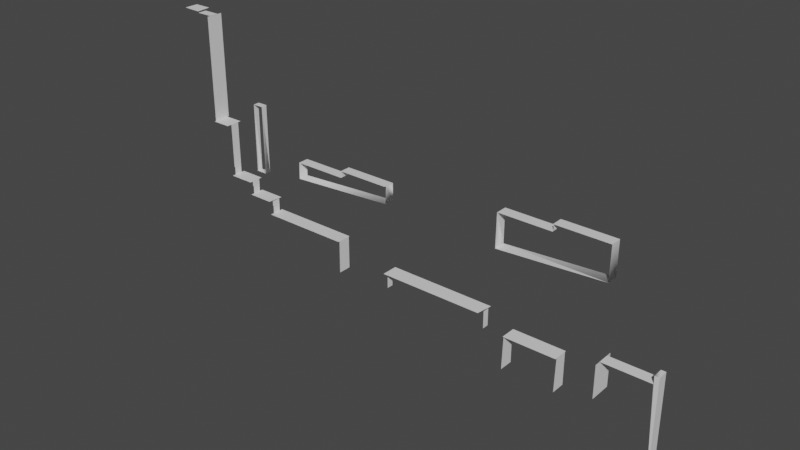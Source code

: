 # Source: CaughtPlanetClimbCOL.blend  (saved by Blender 2.83.18; exported with 4.5.12 LTS)
import bpy
from mathutils import Matrix  # noqa: F401  (used for matrix-valued properties, if any)

bpy.ops.wm.read_factory_settings(use_empty=True)
scene = bpy.context.scene
scene.name = 'Scene'

# ---- collections
col_collection = bpy.data.collections.new('Collection'); scene.collection.children.link(col_collection)

# ---- materials (node trees are filled in below, after node groups)
mat_material_012 = bpy.data.materials.new('Material.012')
mat_material_012.use_transparent_shadow = False
mat_material_001 = bpy.data.materials.new('Material.001')
mat_material_001.use_transparent_shadow = False
mat_material_002 = bpy.data.materials.new('Material.002')
mat_material_002.use_transparent_shadow = False
mat_material_003 = bpy.data.materials.new('Material.003')
mat_material_003.use_transparent_shadow = False

# ---- material node trees
mat_material_012.use_nodes = True; mat_material_012.node_tree.nodes.clear()
_N = mat_material_012.node_tree.nodes; _L = mat_material_012.node_tree.links
n0 = _N.new('ShaderNodeBsdfPrincipled'); n0.name = 'Principled BSDF'; n0.location = (10, 300)
n0.distribution = 'GGX'
n0.subsurface_method = 'BURLEY'
n0.inputs[3].default_value = 1.45
n0.inputs[27].default_value = (0.0, 0.0, 0.0, 1.0)
n0.inputs[28].default_value = 1.0
n1 = _N.new('ShaderNodeOutputMaterial'); n1.name = 'Material Output'; n1.location = (300, 300)
_L.new(n0.outputs[0], n1.inputs[0])
n1.is_active_output = True
mat_material_001.use_nodes = True; mat_material_001.node_tree.nodes.clear()
_N = mat_material_001.node_tree.nodes; _L = mat_material_001.node_tree.links
n0 = _N.new('ShaderNodeBsdfPrincipled'); n0.name = 'Principled BSDF'; n0.location = (10, 300)
n0.distribution = 'GGX'
n0.subsurface_method = 'BURLEY'
n0.inputs[3].default_value = 1.45
n0.inputs[27].default_value = (0.0, 0.0, 0.0, 1.0)
n0.inputs[28].default_value = 1.0
n1 = _N.new('ShaderNodeOutputMaterial'); n1.name = 'Material Output'; n1.location = (300, 300)
_L.new(n0.outputs[0], n1.inputs[0])
n1.is_active_output = True
mat_material_002.use_nodes = True; mat_material_002.node_tree.nodes.clear()
_N = mat_material_002.node_tree.nodes; _L = mat_material_002.node_tree.links
n0 = _N.new('ShaderNodeBsdfPrincipled'); n0.name = 'Principled BSDF'; n0.location = (10, 300)
n0.distribution = 'GGX'
n0.subsurface_method = 'BURLEY'
n0.inputs[3].default_value = 1.45
n0.inputs[27].default_value = (0.0, 0.0, 0.0, 1.0)
n0.inputs[28].default_value = 1.0
n1 = _N.new('ShaderNodeOutputMaterial'); n1.name = 'Material Output'; n1.location = (300, 300)
_L.new(n0.outputs[0], n1.inputs[0])
n1.is_active_output = True
mat_material_003.use_nodes = True; mat_material_003.node_tree.nodes.clear()
_N = mat_material_003.node_tree.nodes; _L = mat_material_003.node_tree.links
n0 = _N.new('ShaderNodeBsdfPrincipled'); n0.name = 'Principled BSDF'; n0.location = (10, 300)
n0.distribution = 'GGX'
n0.subsurface_method = 'BURLEY'
n0.inputs[3].default_value = 1.45
n0.inputs[27].default_value = (0.0, 0.0, 0.0, 1.0)
n0.inputs[28].default_value = 1.0
n1 = _N.new('ShaderNodeOutputMaterial'); n1.name = 'Material Output'; n1.location = (300, 300)
_L.new(n0.outputs[0], n1.inputs[0])
n1.is_active_output = True

# ---- world
world_world = bpy.data.worlds.new('World'); scene.world = world_world
world_world.use_nodes = True; world_world.node_tree.nodes.clear()
_N = world_world.node_tree.nodes; _L = world_world.node_tree.links
n0 = _N.new('ShaderNodeOutputWorld'); n0.name = 'World Output'; n0.location = (300, 300)
n1 = _N.new('ShaderNodeBackground'); n1.name = 'Background'; n1.location = (10, 300)
n1.inputs[0].default_value = (0.05088, 0.05088, 0.05088, 1.0)
_L.new(n1.outputs[0], n0.inputs[0])
n0.is_active_output = True
world_world.color = (0.05088, 0.05088, 0.05088)
world_world.use_sun_shadow = False
world_world.sun_shadow_jitter_overblur = 0.0

# ---- meshes
me_mesh_002 = bpy.data.meshes.new('Mesh.002')
me_mesh_002.from_pydata([(808.1, 799.3, 1382.0), (808.1, 799.3, 1619.0), (1608.0, 799.3, 1619.0), (1608.0, 799.3, 1619.0), (1608.0, 799.3, 1382.0), (2197.0, 999.3, 1586.0), (2918.0, 999.3, 1586.0), (2197.0, 999.3, 1410.0), (2918.0, 999.3, 1410.0), (2197.0, 999.3, 1410.0), (2918.0, 999.3, 1586.0), (-1192.0, 999.1, 1377.0), (-1192.0, 999.1, 1623.0), (408.1, 999.1, 1623.0), (408.1, 999.1, 1623.0), (442.3, 999.1, 1377.0), (-2042.0, 1199.0, 1377.0), (-3400.0, 1199.0, 1607.0), (-2042.0, 1199.0, 1607.0), (-3400.0, 1199.0, 1377.0), (-3400.0, 1199.0, 1607.0), (-3809.0, 1399.0, 1601.0), (-3424.0, 1399.0, 1601.0), (-3809.0, 1399.0, 1377.0), (-3400.0, 1399.0, 1377.0), (-3809.0, 1399.0, 1377.0), (-3424.0, 1399.0, 1601.0), (-3806.0, 1599.0, 1604.0), (-4192.0, 1599.0, 1377.0), (-4192.0, 1599.0, 1604.0), (-3809.0, 1599.0, 1377.0), (-4192.0, 1599.0, 1377.0), (-4475.0, 2408.0, 1631.0), (-1192.0, 2299.0, 1412.0), (-4475.0, 2408.0, 1377.0), (-4192.0, 2408.0, 1377.0), (-2792.0, 2199.0, 1412.0), (-1992.0, 2299.0, 1412.0), (-1992.0, 2199.0, 1412.0), (-1992.0, 2299.0, 1575.0), (-2769.0, 2199.0, 1575.0), (-4192.0, 2408.0, 1631.0), (-4475.0, 2408.0, 1377.0), (-4192.0, 2408.0, 1631.0), (-1208.0, 2299.0, 1575.0), (-1992.0, 2299.0, 1412.0), (-1208.0, 2299.0, 1575.0), (-1992.0, 2199.0, 1575.0), (-2769.0, 2199.0, 1575.0), (-1992.0, 2199.0, 1412.0), (-3539.0, 2838.0, 1534.0), (-3701.0, 2838.0, 1534.0), (-3539.0, 2838.0, 1438.0), (-3701.0, 2838.0, 1438.0), (-3539.0, 2838.0, 1438.0), (-3701.0, 2838.0, 1534.0), (-4475.0, 3999.0, 1419.0), (-4723.0, 4021.0, 1565.0), (-4475.0, 3999.0, 1559.0), (-4726.0, 3999.0, 1419.0), (-4723.0, 3999.0, 1559.0), (-4723.0, 3999.0, 1559.0), (-4726.0, 4029.0, 1352.0), (-4992.0, 4029.0, 1352.0), (-4992.0, 4029.0, 1565.0), (608.1, 2499.0, 1401.0), (1408.0, 2599.0, 1572.0), (1408.0, 2599.0, 1401.0), (609.5, 2499.0, 1572.0), (1408.0, 2499.0, 1572.0), (1408.0, 2499.0, 1572.0), (1408.0, 2499.0, 1401.0), (2207.0, 2599.0, 1572.0), (2207.0, 2599.0, 1572.0), (2208.0, 2599.0, 1401.0), (1408.0, 2599.0, 1401.0)], [], [(0, 1, 2), (0, 3, 4), (5, 6, 7), (8, 9, 10), (11, 12, 13), (11, 14, 15), (16, 17, 18), (16, 19, 20), (21, 22, 23), (24, 25, 26), (27, 28, 29), (27, 30, 31), (34, 32, 41), (35, 42, 43), (37, 39, 44), (33, 45, 46), (40, 47, 38), (36, 48, 49), (52, 53, 51), (50, 54, 55), (56, 59, 60), (56, 61, 58), (57, 62, 63), (57, 63, 64), (65, 68, 69), (65, 70, 71), (66, 72, 67), (73, 74, 75)])
me_mesh_002.polygons.foreach_set('use_smooth', [1, 1, 1, 1, 1, 0, 1, 1, 1, 1, 1, 1, 1, 1, 1, 1, 1, 1, 1, 1, 1, 1, 1, 1, 1, 1, 1, 1])
me_mesh_002.materials.append(mat_material_012)
me_mesh_002.materials.append(mat_material_001)
me_mesh_002.materials.append(mat_material_002)
me_mesh_002.materials.append(mat_material_003)
me_mesh_002.use_remesh_fix_poles = True
me_mesh_002.use_remesh_preserve_attributes = False
me_mesh_002.use_mirror_vertex_groups = False
me_mesh_002.update()
me_mesh_002.normals_split_custom_set([tuple(v) for v in zip(*[iter([0.0, 1.0, 1.98e-06, 0.0, 1.0, 1.98e-06, 0.0, 1.0, 1.98e-06, 0.0, 1.0, 1.32e-06, 0.0, 1.0, 1.32e-06, 0.0, 1.0, 1.32e-06, 0.0, 1.0, 3.94e-06, 0.0, 1.0, 3.94e-06, 0.0, 1.0, 3.94e-06, 0.0, 1.0, 2.955e-06, 0.0, 1.0, 2.955e-06, 0.0, 1.0, 2.955e-06, 0.0, 1.0, 1.27e-06, 0.0, 1.0, 1.27e-06, 0.0, 1.0, 1.27e-06, 0.0, 1.0, 1.846e-06, 0.0, 1.0, 1.846e-06, 0.0, 1.0, 1.846e-06, 0.0, 1.0, 7.999e-07, 0.0, 1.0, 7.999e-07, 0.0, 1.0, 7.999e-07, 0.0, 1.0, 1.6e-06, 0.0, 1.0, 1.6e-06, 0.0, 1.0, 1.6e-06, 0.0, 1.0, 1.45e-06, 0.0, 1.0, 1.45e-06, 0.0, 1.0, 1.45e-06, 0.0, 1.0, 1.366e-06, 0.0, 1.0, 1.366e-06, 0.0, 1.0, 1.366e-06, 0.0, 1.0, 1.428e-06, 0.0, 1.0, 1.428e-06, 0.0, 1.0, 1.428e-06, 0.0, 1.0, 0.0, 0.0, 1.0, 0.0, 0.0, 1.0, 0.0, 0.0, 1.0, 1.739e-06, 0.0, 1.0, 1.739e-06, 0.0, 1.0, 1.739e-06, 0.0, 1.0, 1.739e-06, 0.0, 1.0, 1.739e-06, 0.0, 1.0, 1.739e-06, 0.0, 1.0, 0.0, 0.0, 1.0, 0.0, 0.0, 1.0, 0.0, 0.0, 1.0, 0.0, 0.0, 1.0, 0.0, 0.0, 1.0, 0.0, 0.0, 1.0, 0.0, 0.0, 1.0, 0.0, 0.0, 1.0, 0.0, 0.0, 1.0, 1.907e-06, 0.0, 1.0, 1.907e-06, 0.0, 1.0, 1.907e-06, 0.0, 1.0, 0.0, 0.0, 1.0, 0.0, 0.0, 1.0, 0.0, 0.0, 1.0, 0.0, 0.0, 1.0, 0.0, 0.0, 1.0, 0.0, 0.0, 1.0, -2.22e-07, 0.0, 1.0, -2.22e-07, 0.0, 1.0, -2.22e-07, 0.0, 1.0, 0.0, 0.0, 1.0, 0.0, 0.0, 1.0, 0.0, 0.01279, 0.9997, 0.02118, -2.402e-07, 0.9993, 0.03724, 0.01695, 0.9997, 0.01594, 0.01279, 0.9997, 0.02118, 0.01695, 0.9997, 0.01594, 0.02962, 0.9996, 0.0, 0.0, 1.0, 0.0, 0.0, 1.0, 0.0, 0.0, 1.0, 0.0, 0.0, 1.0, 0.0, 0.0, 1.0, 0.0, 0.0, 1.0, 0.0, 0.0, 1.0, 0.0, 0.0, 1.0, 0.0, 0.0, 1.0, 0.0, 0.0, 1.0, 0.0, 0.0, 1.0, 0.0, 0.0, 1.0, 0.0])] * 3)])
me_walls_fence_ceil = bpy.data.meshes.new('Walls+Fence+Ceil')
me_walls_fence_ceil.from_pydata([(1608.0, 799.3, 1595.0), (808.1, 799.3, 1401.0), (1608.0, 799.3, 1401.0), (808.1, 299.3, 1401.0), (1608.0, 299.3, 1618.0), (1608.0, 299.3, 1401.0), (1608.0, 299.3, 1401.0), (808.1, 299.3, 1618.0), (808.1, 299.3, 1618.0), (808.1, 799.3, 1595.0), (2197.0, 999.3, 1674.0), (2197.0, 499.3, 1330.0), (2197.0, 999.3, 1330.0), (2197.0, 499.3, 1674.0), (2197.0, 999.3, 1330.0), (2197.0, 499.3, 1674.0), (2918.0, 999.3, 1427.0), (2991.0, -479.4, 1427.0), (2918.0, 988.4, 1585.0), (2988.0, -491.6, 1585.0), (2918.0, 1118.0, 1427.0), (2918.0, 999.3, 1427.0), (2918.0, 988.4, 1585.0), (2991.0, -479.4, 1427.0), (2991.0, -479.4, 1427.0), (2988.0, 1118.0, 1427.0), (2988.0, -491.6, 1585.0), (2988.0, -491.6, 1585.0), (2988.0, -491.6, 1585.0), (2918.0, 1118.0, 1585.0), (2988.0, 1118.0, 1585.0), (2918.0, 1118.0, 1585.0), (2988.0, 1118.0, 1585.0), (2988.0, 1118.0, 1585.0), (2988.0, 1118.0, 1427.0), (442.3, 737.7, 1437.0), (442.3, 737.7, 1539.0), (442.3, 999.1, 1437.0), (442.3, 999.1, 1539.0), (442.3, 999.1, 1539.0), (442.3, 737.7, 1437.0), (-1192.0, 737.7, 1437.0), (-1192.0, 737.7, 1539.0), (-1192.0, 999.1, 1437.0), (-1192.0, 999.1, 1539.0), (-1192.0, 999.1, 1539.0), (-1192.0, 737.7, 1437.0), (-2042.0, 1199.0, 1393.0), (-2042.0, 699.3, 1591.0), (-2042.0, 1199.0, 1572.0), (-2042.0, 1199.0, 1587.0), (-2042.0, 699.3, 1393.0), (-2042.0, 1199.0, 1572.0), (-2042.0, 1199.0, 1572.0), (-2042.0, 699.3, 1393.0), (-3809.0, 1399.0, 1542.0), (-3400.0, 1399.0, 1426.0), (-4192.0, 1599.0, 1426.0), (-3809.0, 1399.0, 1426.0), (-3400.0, 1399.0, 1555.0), (-3809.0, 1599.0, 1555.0), (-3809.0, 1522.0, 1555.0), (-3809.0, 1599.0, 1426.0), (-3809.0, 1522.0, 1542.0), (-3400.0, 1322.0, 1545.0), (-3400.0, 1199.0, 1545.0), (-3400.0, 1199.0, 1426.0), (-4192.0, 2408.0, 1426.0), (-4192.0, 1722.0, 1544.0), (-4192.0, 1599.0, 1544.0), (-4192.0, 2408.0, 1558.0), (-3809.0, 1599.0, 1426.0), (-3400.0, 1322.0, 1555.0), (-3400.0, 1199.0, 1426.0), (-3400.0, 1399.0, 1555.0), (-3400.0, 1199.0, 1426.0), (-4192.0, 1722.0, 1555.0), (-4192.0, 1722.0, 1544.0), (-4192.0, 2408.0, 1558.0), (-4192.0, 1599.0, 1544.0), (-3809.0, 1599.0, 1426.0), (-4475.0, 2408.0, 1351.0), (-4475.0, 2408.0, 1604.0), (-4475.0, 2408.0, 1542.0), (-4475.0, 3997.0, 1604.0), (-4475.0, 3997.0, 1351.0), (-4475.0, 3997.0, 1351.0), (-3539.0, 2838.0, 1535.0), (-3701.0, 2838.0, 1535.0), (-3539.0, 1799.0, 1535.0), (-3539.0, 2838.0, 1447.0), (-3701.0, 2838.0, 1447.0), (-3701.0, 1799.0, 1447.0), (-3701.0, 1799.0, 1447.0), (-3701.0, 1799.0, 1535.0), (-3539.0, 1799.0, 1447.0), (-3539.0, 1799.0, 1447.0), (-1192.0, 2299.0, 1420.0), (-2792.0, 2199.0, 1420.0), (-1992.0, 2299.0, 1420.0), (-1992.0, 2199.0, 1420.0), (-1992.0, 2199.0, 1554.0), (-1992.0, 2199.0, 1554.0), (-1992.0, 2299.0, 1554.0), (-1192.0, 2049.0, 1420.0), (-1184.0, 2299.0, 1571.0), (-1192.0, 2049.0, 1576.0), (-1184.0, 2299.0, 1571.0), (-2792.0, 1949.0, 1576.0), (-2792.0, 1949.0, 1420.0), (-2792.0, 2199.0, 1571.0), (-1208.0, 2299.0, 1554.0), (-1184.0, 2299.0, 1571.0), (608.1, 2499.0, 1403.0), (608.1, 1999.0, 1403.0), (2208.0, 2099.0, 1403.0), (2208.0, 2599.0, 1403.0), (608.1, 1999.0, 1582.0), (2208.0, 2599.0, 1575.0), (2208.0, 2099.0, 1582.0), (2208.0, 2599.0, 1575.0), (1408.0, 2599.0, 1555.0), (1408.0, 2599.0, 1403.0), (1408.0, 2499.0, 1403.0), (1408.0, 2499.0, 1403.0), (1408.0, 2499.0, 1555.0), (608.1, 2499.0, 1575.0), (608.1, 2499.0, 1575.0), (608.1, 1999.0, 1403.0)], [(18, 19), (16, 22), (27, 17)], [(0, 4, 5), (0, 6, 2), (1, 3, 7), (1, 8, 9), (11, 13, 12), (10, 14, 15), (28, 25, 32), (20, 21, 18), (17, 25, 26), (18, 28, 29), (30, 31, 19), (20, 18, 29), (20, 29, 32), (20, 33, 34), (35, 38, 36), (37, 39, 40), (41, 44, 42), (43, 45, 46), (48, 49, 50), (48, 51, 52), (47, 53, 54), (55, 62, 63), (64, 65, 66), (67, 68, 69), (63, 60, 61), (63, 71, 60), (59, 72, 64), (59, 64, 73), (56, 74, 75), (70, 76, 77), (67, 78, 68), (67, 79, 57), (55, 58, 80), (82, 84, 85), (82, 86, 81), (88, 91, 92), (88, 93, 94), (87, 89, 95), (87, 96, 90), (99, 100, 101), (99, 102, 103), (104, 105, 106), (97, 107, 104), (98, 109, 108), (98, 108, 110), (97, 111, 112), (115, 118, 119), (115, 116, 120), (121, 122, 123), (121, 124, 125), (113, 114, 126), (117, 127, 128), (114, 119, 117), (119, 128, 115), (109, 106, 108), (106, 109, 104), (92, 89, 94), (93, 95, 89)])
me_walls_fence_ceil.polygons.foreach_set('use_smooth', [1, 1, 1, 1, 1, 1, 0, 1, 1, 1, 1, 1, 1, 1, 1, 1, 1, 1, 1, 1, 1, 1, 1, 1, 1, 1, 1, 1, 1, 1, 1, 1, 1, 1, 1, 1, 1, 1, 1, 1, 1, 1, 1, 1, 1, 1, 1, 1, 1, 1, 1, 1, 0, 1, 1, 1, 0, 1])
me_walls_fence_ceil.polygons.foreach_set('material_index', [0, 0, 0, 0, 0, 0, 0, 1, 1, 1, 1, 1, 1, 1, 0, 0, 0, 0, 0, 0, 0, 0, 0, 0, 0, 0, 0, 0, 0, 0, 0, 0, 0, 0, 0, 0, 0, 0, 0, 0, 0, 0, 0, 0, 0, 0, 0, 0, 0, 0, 0, 0, 0, 0, 0, 0, 0, 0])
me_walls_fence_ceil.materials.append(mat_material_012)
me_walls_fence_ceil.materials.append(mat_material_001)
me_walls_fence_ceil.materials.append(mat_material_002)
me_walls_fence_ceil.materials.append(mat_material_003)
me_walls_fence_ceil.use_remesh_fix_poles = True
me_walls_fence_ceil.use_remesh_preserve_attributes = False
me_walls_fence_ceil.use_mirror_vertex_groups = False
me_walls_fence_ceil.update()
me_walls_fence_ceil.normals_split_custom_set([tuple(v) for v in zip(*[iter([1.0, 0.0, 0.0, 1.0, 0.0, 0.0, 1.0, 0.0, 0.0, 1.0, 0.0, 0.0, 1.0, 0.0, 0.0, 1.0, 0.0, 0.0, -1.0, 0.0, 0.0, -1.0, 0.0, 0.0, -1.0, 0.0, 0.0, -1.0, 4.018e-08, 0.0, -1.0, 4.018e-08, 0.0, -1.0, 4.018e-08, 0.0, -1.0, 0.0, 0.0, -1.0, 0.0, 0.0, -1.0, 0.0, 0.0, -1.0, 0.0, 0.0, -1.0, 0.0, 0.0, -1.0, 0.0, 0.0, 1.0, 0.0, 6.193e-06, 1.0, 0.0, 6.193e-06, 1.0, 0.0, 6.193e-06, -0.9657, 0.2597, 0.0, -1.0, 0.0, 0.0, -0.4367, 0.0, 0.8996, 0.9999, 0.001407, 0.01436, 0.9999, 0.001407, 0.01436, 0.9999, 0.001407, 0.01436, -0.4367, 0.0, 0.8996, -5.433e-05, 0.0, 1.0, -0.707, 0.707, 0.0198, 0.0, 1.517e-07, 1.0, 0.0, 1.517e-07, 1.0, 0.0, 1.517e-07, 1.0, -0.9657, 0.2597, 0.0, -0.4367, 0.0, 0.8996, -0.707, 0.707, 0.0198, -0.9657, 0.2597, 0.0, -0.707, 0.707, 0.0198, 0.0, 1.0, 0.0, 0.0, 1.0, 0.0, 0.0, 1.0, 0.0, 0.0, 1.0, 0.0, 1.0, 0.0, 0.0, 1.0, 0.0, 0.0, 1.0, 0.0, 0.0, 1.0, 0.0, 0.0, 1.0, 0.0, 0.0, 1.0, 0.0, 0.0, 1.0, 0.0, 0.0, 1.0, 0.0, 0.0, 1.0, 0.0, 0.0, 1.0, 0.0, 0.0, 1.0, 0.0, 0.0, 1.0, 0.0, 0.0, 1.0, -5.318e-07, 0.0, 1.0, -5.318e-07, 0.0, 1.0, -5.318e-07, 0.0, 1.0, 0.0, 0.0, 1.0, 0.0, 0.0, 1.0, 0.0, 0.0, 1.0, 0.0, 0.0, 1.0, 0.0, 0.0, 1.0, 0.0, 0.0, 1.0, 0.0, 0.0, 1.0, 0.0, 0.0, 1.0, 0.0, 0.0, 1.0, 0.0, 0.0, 1.0, 0.0, 0.0, 1.0, 0.0, 0.0, 1.0, 7.607e-07, 0.0, 1.0, 4.681e-08, 0.0, 1.0, 0.0, 0.0, 1.0, 0.0, 0.0, 1.0, 0.0, 0.0, 1.0, 0.0, 0.0, 1.0, 0.0, 0.0, 1.0, 0.0, 0.0, 1.0, 0.0, 0.0, 1.0, 0.0, 0.0, 1.0, 0.0, 0.0, 1.0, 0.0, 0.0, 1.0, 0.0, 0.0, 1.0, 0.0, 0.0, 1.0, 0.0, 0.0, 1.0, 0.0, 0.0, 1.0, 0.0, 0.0, 1.0, 0.0, 0.0, 1.0, 0.0, 0.0, 1.0, 0.0, 0.0, 1.0, 0.0, 0.0, 1.0, 7.607e-07, 0.0, 1.0, 7.745e-07, 0.0, 1.0, 4.681e-08, 0.0, 1.0, 0.0, 0.0, 1.0, 0.0, 0.0, 1.0, 0.0, 0.0, 1.0, 0.0, 0.0, 1.0, 0.0, 0.0, 1.0, 0.0, 0.0, -1.0, 0.0, 0.0, -1.0, 0.0, 0.0, -1.0, 0.0, 0.0, -1.0, 0.0, 0.0, -1.0, 0.0, 0.0, -1.0, 0.0, 0.0, -1.0, -3.112e-07, 0.0, -1.0, -3.112e-07, 0.0, -1.0, -3.112e-07, 0.0, -1.0, -6.818e-07, 0.0, -1.0, -6.818e-07, 0.0, -1.0, -6.818e-07, 0.0, 1.0, 0.0, 0.0, 0.8259, -0.5638, 0.0, 0.6873, -0.7264, 0.0, 1.0, -1.206e-07, 0.0, 1.0, -1.206e-07, 0.0, 1.0, -1.206e-07, 0.0, -1.0, 0.0, 0.0, -1.0, 0.0, 0.0, -1.0, 0.0, 0.0, -1.0, -1.018e-06, 0.0, -1.0, -1.018e-06, 0.0, -1.0, -1.018e-06, 0.0, 0.5752, -0.818, 0.0, 0.9995, -0.03039, 0.0, 0.7141, -0.7, -8.406e-08, 0.9987, 0.0, -0.05017, 0.9987, 0.0, -0.05017, 0.9987, 0.0, -0.05017, -1.0, -6.661e-08, 0.0, -0.6849, -0.7286, -1.369e-06, -0.6795, -0.7336, -1.469e-06, -1.0, -6.661e-08, 0.0, -0.6795, -0.7336, -1.469e-06, -1.0, -1.033e-07, 0.0, 0.0, 1.0, -2.3e-06, 0.0, 1.0, -2.3e-06, 0.0, 1.0, -2.3e-06, 0.6492, -0.7606, 0.0, 1.0, 2.617e-07, 0.0, 0.749, -0.6626, 0.0, 1.0, 0.0, 0.0, 1.0, 0.0, 0.0, 1.0, 0.0, 0.0, -1.0, 0.0, 0.0, -1.0, 0.0, 0.0, -1.0, 0.0, 0.0, -1.0, 0.0, 0.0, -1.0, 0.0, 0.0, -1.0, 0.0, 0.0, -1.0, 0.0, 0.0, -1.0, 0.0, 0.0, -1.0, 0.0, 0.0, -1.0, 0.0, 0.0, -1.0, 0.0, 0.0, -1.0, 0.0, 0.0, 0.06238, -0.9981, 8.706e-06, 0.06238, -0.9981, 8.706e-06, 0.06238, -0.9981, 8.706e-06, 0.749, -0.6626, 0.0, 0.06238, -0.9981, 0.0, 0.6492, -0.7606, 0.0, -0.6849, -0.7286, -1.369e-06, 0.7141, -0.7, -8.406e-08, -0.6795, -0.7336, -1.469e-06, 0.7141, -0.7, -8.406e-08, -0.6849, -0.7286, -1.369e-06, 0.5752, -0.818, 0.0, 0.0, -1.0, -6.553e-05, 0.0, -1.0, -6.553e-05, 0.0, -1.0, -6.553e-05, 0.0, -1.0, 0.0, 0.6873, -0.7264, 0.0, 0.8259, -0.5638, 0.0])] * 3)])

# ---- objects
ob_floors = bpy.data.objects.new('Floors', me_mesh_002)
ob_walls_fence_ceil = bpy.data.objects.new('Walls+Fence+Ceil', me_walls_fence_ceil)

# ---- transforms, parenting, visibility, modifiers, constraints
ob_floors.location = (0.0, 0.0, 0.0)
ob_floors.rotation_euler = (1.571, -0.0, 0.0)
ob_floors.lineart.crease_threshold = 0.0
ob_walls_fence_ceil.location = (0.0, 0.0, 0.0)
ob_walls_fence_ceil.rotation_euler = (1.571, -0.0, 0.0)
ob_walls_fence_ceil.lineart.crease_threshold = 0.0

# ---- collection membership
col_collection.objects.link(ob_floors)
col_collection.objects.link(ob_walls_fence_ceil)

# ---- scene / render settings (as saved in the file)
scene.frame_start = 1; scene.frame_end = 250; scene.frame_set(0)
scene.render.engine = 'BLENDER_EEVEE_NEXT'
scene.cycles.use_denoising = False
scene.cycles.samples = 128
scene.cycles.sampling_pattern = 'TABULATED_SOBOL'
scene.cycles.use_adaptive_sampling = False
scene.cycles.use_light_tree = False
scene.view_settings.view_transform = 'Filmic'
bpy.context.view_layer.update()

# ---- added for rendering (the .blend has no active camera and no usable light): camera, sun
cam_auto = bpy.data.cameras.new('AutoCamera')
cam_auto.lens = 50.0
cam_auto.sensor_width = 36.0
cam_auto.clip_end = 149066.0
ob_auto_camera = bpy.data.objects.new('AutoCamera', cam_auto)
scene.collection.objects.link(ob_auto_camera)
ob_auto_camera.location = (7493.26, -11694.6, 8563.86)
ob_auto_camera.rotation_euler = (1.09748, -7.21219e-08, 0.694738)
scene.camera = ob_auto_camera
light_auto_sun = bpy.data.lights.new('AutoSun', 'SUN')
light_auto_sun.energy = 3.0
light_auto_sun.angle = 0.0523599
ob_auto_sun = bpy.data.objects.new('AutoSun', light_auto_sun)
scene.collection.objects.link(ob_auto_sun)
ob_auto_sun.rotation_euler = (0.872665, 0.174533, 0.523599)
bpy.context.view_layer.update()
